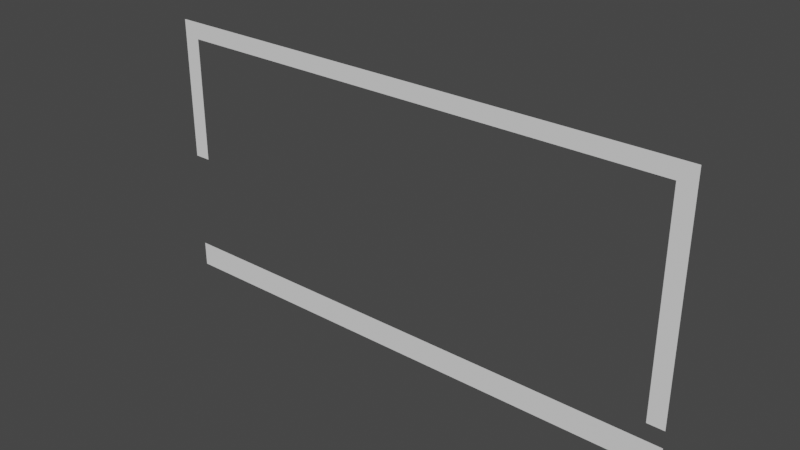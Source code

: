 # Source: boss1.blend  (saved by Blender 3.0.42; exported with 4.5.12 LTS)
import bpy
from mathutils import Matrix  # noqa: F401  (used for matrix-valued properties, if any)

bpy.ops.wm.read_factory_settings(use_empty=True)
scene = bpy.context.scene
scene.name = 'Scene'

# ---- collections
col_collection = bpy.data.collections.new('Collection'); scene.collection.children.link(col_collection)

# ---- world
world_world = bpy.data.worlds.new('World'); scene.world = world_world
world_world.use_nodes = True; world_world.node_tree.nodes.clear()
_N = world_world.node_tree.nodes; _L = world_world.node_tree.links
n0 = _N.new('ShaderNodeOutputWorld'); n0.name = 'World Output'; n0.location = (300, 300)
n1 = _N.new('ShaderNodeBackground'); n1.name = 'Background'; n1.location = (10, 300)
n1.inputs[0].default_value = (0.05088, 0.05088, 0.05088, 1.0)
_L.new(n1.outputs[0], n0.inputs[0])
n0.is_active_output = True
world_world.color = (0.05088, 0.05088, 0.05088)
world_world.use_sun_shadow = False
world_world.sun_shadow_jitter_overblur = 0.0

# ---- meshes
me_plane = bpy.data.meshes.new('Plane')
me_plane.from_pydata([(-1.0, -1.0, 0.0), (1.0, -1.0, 0.0), (-1.0, 0.0, 0.0), (0.0, -1.0, 0.0), (1.0, 0.0, 0.0), (0.0, 0.0, 0.0), (-1.0, -0.5, 0.0), (0.5, -1.0, 0.0), (-0.5, -1.0, 0.0), (1.0, -0.5, 0.0), (-0.375, -0.9688, 0.0), (-0.5, 0.0, 0.0), (0.5, 0.0, 0.0), (-1.0, -0.75, 0.0), (0.75, -1.0, 0.0), (-0.125, -0.9688, 0.0), (-0.25, -1.0, 0.0), (1.0, -0.25, 0.0), (-0.75, 0.0, 0.0), (0.25, 0.0, 0.0), (-1.0, -0.25, 0.0), (0.25, -1.0, 0.0), (-0.75, -1.0, 0.0), (-0.875, -0.9688, 0.0), (-0.25, 0.0, 0.0), (0.75, 0.0, 0.0), (-0.625, -0.9688, 0.0), (0.875, -1.0, 0.0), (-0.125, -1.0, 0.0), (1.0, -0.125, 0.0), (-0.875, 0.0, 0.0), (0.125, 0.0, 0.0), (-1.0, -0.375, 0.0), (0.375, -1.0, 0.0), (0.625, -0.9688, 0.0), (-0.625, -1.0, 0.0), (-0.375, 0.0, 0.0), (0.625, 0.0, 0.0), (0.875, -0.9688, 0.0), (-1.0, -0.625, 0.0), (0.625, -1.0, 0.0), (0.125, -0.9688, 0.0), (-0.375, -1.0, 0.0), (1.0, -0.375, 0.0), (0.375, -0.9688, 0.0), (-0.625, 0.0, 0.0), (0.375, 0.0, 0.0), (-1.0, -0.125, 0.0), (0.125, -1.0, 0.0), (-0.875, -1.0, 0.0), (-0.125, 0.0, 0.0), (0.875, 0.0, 0.0), (0.9688, -0.375, 0.0), (0.9688, -0.25, 0.0), (0.25, -0.9688, 0.0), (0.75, -0.9688, 0.0), (-0.75, -0.9688, 0.0), (-0.25, -0.9688, 0.0), (-0.5, -0.9688, 0.0), (0.9688, -0.5, 0.0), (0.5, -0.9688, 0.0), (-1.0, -0.9375, 0.0), (0.9375, -1.0, 0.0), (0.9688, 0.0, 0.0), (-0.03125, 0.0, 0.0), (0.0, -0.9688, 0.0), (-0.0625, -1.0, 0.0), (1.0, -0.0625, 0.0), (1.0, -0.9688, 0.0), (-0.9688, -1.0, 0.0), (0.0, -0.0625, 0.0), (-0.9375, 0.0, 0.0), (0.0625, 0.0, 0.0), (-1.0, -0.4375, 0.0), (0.4375, -1.0, 0.0), (0.03125, -1.0, 0.0), (-1.0, -0.03125, 0.0), (0.4688, 0.0, 0.0), (-0.5625, -1.0, 0.0), (-0.5312, 0.0, 0.0), (-0.4375, 0.0, 0.0), (0.5625, 0.0, 0.0), (0.5, -0.0625, 0.0), (-0.5, -0.0625, 0.0), (-0.9375, -0.5, 0.0), (1.0, -0.4688, 0.0), (-0.4688, -1.0, 0.0), (0.5312, -1.0, 0.0), (-1.0, -0.5312, 0.0), (-1.0, -0.6875, 0.0), (0.6875, -1.0, 0.0), (-0.3125, -1.0, 0.0), (1.0, -0.3125, 0.0), (0.7188, 0.0, 0.0), (-0.6875, 0.0, 0.0), (0.3125, 0.0, 0.0), (-1.0, -0.1875, 0.0), (0.1875, -1.0, 0.0), (-0.2812, 0.0, 0.0), (-0.8125, -1.0, 0.0), (-0.7188, -1.0, 0.0), (0.2812, -1.0, 0.0), (-0.1875, 0.0, 0.0), (0.8125, 0.0, 0.0), (-1.0, -0.2812, 0.0), (0.2188, 0.0, 0.0), (-0.7812, 0.0, 0.0), (1.0, -0.2188, 0.0), (-0.2188, -1.0, 0.0), (0.7812, -1.0, 0.0), (-1.0, -0.7812, 0.0), (-0.9375, -0.75, 0.0), (-0.75, -0.0625, 0.0), (-0.9375, -0.25, 0.0), (0.25, -0.0625, 0.0), (0.75, -0.0625, 0.0), (-0.25, -0.0625, 0.0), (-1.0, -0.8125, 0.0), (0.8125, -1.0, 0.0), (-0.1875, -1.0, 0.0), (1.0, -0.1875, 0.0), (-0.8125, 0.0, 0.0), (0.1875, 0.0, 0.0), (-1.0, -0.3125, 0.0), (0.3125, -1.0, 0.0), (-0.6875, -1.0, 0.0), (0.8438, 0.0, 0.0), (-0.1562, 0.0, 0.0), (-0.3125, 0.0, 0.0), (0.6875, 0.0, 0.0), (-0.8438, -1.0, 0.0), (0.1562, -1.0, 0.0), (-1.0, -0.1562, 0.0), (0.3438, 0.0, 0.0), (-0.6562, 0.0, 0.0), (-1.0, -0.5625, 0.0), (0.5625, -1.0, 0.0), (1.0, -0.3438, 0.0), (-0.3438, -1.0, 0.0), (0.6562, -1.0, 0.0), (-0.4375, -1.0, 0.0), (1.0, -0.4375, 0.0), (-1.0, -0.6562, 0.0), (-0.5625, 0.0, 0.0), (0.4375, 0.0, 0.0), (-1.0, -0.0625, 0.0), (0.0625, -1.0, 0.0), (-0.9375, -1.0, 0.0), (1.0, -0.9375, 0.0), (0.0, -0.9375, 0.0), (-0.0625, 0.0, 0.0), (0.9375, 0.0, 0.0), (0.5, -0.9375, 0.0), (0.9375, -0.5, 0.0), (-0.5, -0.9375, 0.0), (0.5938, 0.0, 0.0), (-0.4062, 0.0, 0.0), (-0.5938, -1.0, 0.0), (0.4062, -1.0, 0.0), (-1.0, -0.4062, 0.0), (0.09375, 0.0, 0.0), (-0.9062, 0.0, 0.0), (1.0, -0.09375, 0.0), (-0.09375, -1.0, 0.0), (0.9062, -1.0, 0.0), (-1.0, -0.9062, 0.0), (-0.125, -0.03125, 0.0), (0.875, -0.03125, 0.0), (0.375, -0.03125, 0.0), (-0.25, -0.9375, 0.0), (-0.75, -0.9375, 0.0), (0.75, -0.9375, 0.0), (0.25, -0.9375, 0.0), (0.9375, -0.25, 0.0), (-0.625, -0.03125, 0.0), (-0.375, -0.9062, 0.0), (-0.125, -0.9062, 0.0), (-0.9688, -0.625, 0.0), (-0.375, -0.0625, 0.0), (0.9375, -0.375, 0.0), (0.625, -0.0625, 0.0), (0.125, -0.0625, 0.0), (0.375, -0.9375, 0.0), (0.125, -0.9375, 0.0), (0.875, -0.9375, 0.0), (0.625, -0.9375, 0.0), (-0.9375, -0.375, 0.0), (-0.875, -0.0625, 0.0), (-0.9375, -0.125, 0.0), (-0.625, -0.9375, 0.0), (-0.875, -0.9375, 0.0), (-0.9375, -0.625, 0.0), (-0.125, -0.9375, 0.0), (-0.375, -0.9375, 0.0), (-0.875, -0.9062, 0.0), (-0.625, -0.9062, 0.0), (-0.9688, -0.125, 0.0), (-0.875, -0.03125, 0.0), (-0.9688, -0.375, 0.0), (0.625, -0.9062, 0.0), (0.875, -0.9062, 0.0), (0.125, -0.9062, 0.0), (0.375, -0.9062, 0.0), (0.125, -0.03125, 0.0), (0.625, -0.03125, 0.0), (-0.375, -0.03125, 0.0), (0.25, -0.9062, 0.0), (-0.625, -0.0625, 0.0), (0.375, -0.0625, 0.0), (0.875, -0.0625, 0.0), (0.9375, -0.125, 0.0), (-0.125, -0.0625, 0.0), (0.75, -0.9062, 0.0), (-0.75, -0.9062, 0.0), (-0.1875, -0.0625, 0.0), (0.9375, -0.1875, 0.0), (0.8125, -0.0625, 0.0), (0.3125, -0.0625, 0.0), (-0.6875, -0.0625, 0.0), (-0.25, -0.9062, 0.0), (-0.5, -0.9062, 0.0), (0.5, -0.9062, 0.0), (0.9062, 0.0, 0.0), (-0.09375, 0.0, 0.0), (0.0, -0.9062, 0.0), (1.0, -0.9062, 0.0), (-0.9062, -1.0, 0.0), (0.09375, -1.0, 0.0), (-1.0, -0.09375, 0.0), (0.4062, 0.0, 0.0), (-0.5938, 0.0, 0.0), (1.0, -0.4062, 0.0), (-0.4062, -1.0, 0.0), (0.5938, -1.0, 0.0), (-1.0, -0.5938, 0.0), (0.6562, 0.0, 0.0), (-0.3438, 0.0, 0.0), (-0.6562, -1.0, 0.0), (0.3438, -1.0, 0.0), (-1.0, -0.3438, 0.0), (0.1562, 0.0, 0.0), (-0.8438, 0.0, 0.0), (1.0, -0.1562, 0.0), (-0.1562, -1.0, 0.0), (0.8438, -1.0, 0.0), (-1.0, -0.8438, 0.0), (-0.25, -0.03125, 0.0), (0.75, -0.03125, 0.0), (0.25, -0.03125, 0.0), (-0.9688, -0.25, 0.0), (-0.75, -0.03125, 0.0), (-0.9688, -0.75, 0.0), (-0.3125, -0.9375, 0.0), (-0.4375, -0.9375, 0.0), (-0.0625, -0.9375, 0.0), (-0.1875, -0.9375, 0.0), (-0.9375, -0.6875, 0.0), (-0.9375, -0.5625, 0.0), (-0.8125, -0.9375, 0.0), (-0.9375, -0.9375, 0.0), (-0.9375, -0.8125, 0.0), (-0.5625, -0.9375, 0.0), (-0.6875, -0.9375, 0.0), (-0.9375, -0.1875, 0.0), (-0.9375, -0.0625, 0.0), (-0.9375, -0.4375, 0.0), (-0.9375, -0.3125, 0.0), (0.6875, -0.9375, 0.0), (0.5625, -0.9375, 0.0), (0.9375, -0.9375, 0.0), (0.8125, -0.9375, 0.0), (0.1875, -0.9375, 0.0), (0.0625, -0.9375, 0.0), (0.4375, -0.9375, 0.0), (0.3125, -0.9375, 0.0), (0.0625, -0.0625, 0.0), (0.5625, -0.0625, 0.0), (0.9375, -0.4375, 0.0), (-0.4375, -0.0625, 0.0), (0.7812, 0.0, 0.0), (-0.2188, 0.0, 0.0), (-0.7812, -1.0, 0.0), (0.2188, -1.0, 0.0), (-1.0, -0.2188, 0.0), (0.2812, 0.0, 0.0), (-0.7188, 0.0, 0.0), (-0.3125, -0.0625, 0.0), (0.9375, -0.3125, 0.0), (0.6875, -0.0625, 0.0), (0.1875, -0.0625, 0.0), (-0.8125, -0.0625, 0.0), (1.0, -0.2812, 0.0), (-0.2812, -1.0, 0.0), (0.7188, -1.0, 0.0), (-1.0, -0.7188, 0.0), (-0.9688, -0.5, 0.0), (-0.5, -0.03125, 0.0), (0.5, -0.03125, 0.0), (0.5312, 0.0, 0.0), (-0.4688, 0.0, 0.0), (1.0, -0.5312, 0.0), (-0.5312, -1.0, 0.0), (0.4688, -1.0, 0.0), (-1.0, -0.4688, 0.0), (0.03125, 0.0, 0.0), (-0.9688, 0.0, 0.0), (0.0, -0.03125, 0.0), (1.0, -0.03125, 0.0), (-0.03125, -1.0, 0.0), (-0.5625, -0.0625, 0.0), (0.4375, -0.0625, 0.0), (0.9375, -0.0625, 0.0), (-0.0625, -0.0625, 0.0), (0.9688, -1.0, 0.0), (-1.0, -0.9688, 0.0), (0.9688, -0.125, 0.0), (-0.1875, -0.03125, 0.0), (-0.2188, -0.0625, 0.0), (-0.1562, -0.0625, 0.0), (0.9375, -0.1562, 0.0), (0.9375, -0.2188, 0.0), (0.9688, -0.1875, 0.0), (0.8125, -0.03125, 0.0), (0.7812, -0.0625, 0.0), (0.8438, -0.0625, 0.0), (0.3125, -0.03125, 0.0), (0.2812, -0.0625, 0.0), (0.3438, -0.0625, 0.0), (-0.6875, -0.03125, 0.0), (-0.7188, -0.0625, 0.0), (-0.6562, -0.0625, 0.0), (-0.3125, -0.9062, 0.0), (-0.3125, -0.9688, 0.0), (-0.3438, -0.9375, 0.0), (-0.2812, -0.9375, 0.0), (-0.4375, -0.9062, 0.0), (-0.4375, -0.9688, 0.0), (-0.4688, -0.9375, 0.0), (-0.4062, -0.9375, 0.0), (-0.0625, -0.9062, 0.0), (-0.0625, -0.9688, 0.0), (-0.09375, -0.9375, 0.0), (-0.03125, -0.9375, 0.0), (-0.1875, -0.9062, 0.0), (-0.1875, -0.9688, 0.0), (-0.2188, -0.9375, 0.0), (-0.1562, -0.9375, 0.0), (-0.9375, -0.6562, 0.0), (-0.9375, -0.7188, 0.0), (-0.9688, -0.6875, 0.0), (-0.9375, -0.5312, 0.0), (-0.9375, -0.5938, 0.0), (-0.9688, -0.5625, 0.0), (-0.8125, -0.9062, 0.0), (-0.8125, -0.9688, 0.0), (-0.8438, -0.9375, 0.0), (-0.7812, -0.9375, 0.0), (-0.9375, -0.9062, 0.0), (-0.9375, -0.9688, 0.0), (-0.9688, -0.9375, 0.0), (-0.9062, -0.9375, 0.0), (-0.9375, -0.7812, 0.0), (-0.9375, -0.8438, 0.0), (-0.9688, -0.8125, 0.0), (-0.5625, -0.9062, 0.0), (-0.5625, -0.9688, 0.0), (-0.5938, -0.9375, 0.0), (-0.5312, -0.9375, 0.0), (-0.6875, -0.9062, 0.0), (-0.6875, -0.9688, 0.0), (-0.7188, -0.9375, 0.0), (-0.6562, -0.9375, 0.0), (-0.9375, -0.1562, 0.0), (-0.9375, -0.2188, 0.0), (-0.9688, -0.1875, 0.0), (-0.9375, -0.03125, 0.0), (-0.9375, -0.09375, 0.0), (-0.9688, -0.0625, 0.0), (-0.9062, -0.0625, 0.0), (-0.9375, -0.4062, 0.0), (-0.9375, -0.4688, 0.0), (-0.9688, -0.4375, 0.0), (-0.9375, -0.2812, 0.0), (-0.9375, -0.3438, 0.0), (-0.9688, -0.3125, 0.0), (0.6875, -0.9062, 0.0), (0.6875, -0.9688, 0.0), (0.6562, -0.9375, 0.0), (0.7188, -0.9375, 0.0), (0.5625, -0.9062, 0.0), (0.5625, -0.9688, 0.0), (0.5312, -0.9375, 0.0), (0.5938, -0.9375, 0.0), (0.9375, -0.9062, 0.0), (0.9375, -0.9688, 0.0), (0.9062, -0.9375, 0.0), (0.9688, -0.9375, 0.0), (0.8125, -0.9062, 0.0), (0.8125, -0.9688, 0.0), (0.7812, -0.9375, 0.0), (0.8438, -0.9375, 0.0), (0.1875, -0.9062, 0.0), (0.1875, -0.9688, 0.0), (0.1562, -0.9375, 0.0), (0.2188, -0.9375, 0.0), (0.0625, -0.9062, 0.0), (0.0625, -0.9688, 0.0), (0.03125, -0.9375, 0.0), (0.09375, -0.9375, 0.0), (0.4375, -0.9062, 0.0), (0.4375, -0.9688, 0.0), (0.4062, -0.9375, 0.0), (0.4688, -0.9375, 0.0), (0.3125, -0.9062, 0.0), (0.3125, -0.9688, 0.0), (0.2812, -0.9375, 0.0), (0.3438, -0.9375, 0.0), (0.0625, -0.03125, 0.0), (0.03125, -0.0625, 0.0), (0.09375, -0.0625, 0.0), (0.5625, -0.03125, 0.0), (0.5312, -0.0625, 0.0), (0.5938, -0.0625, 0.0), (0.9375, -0.4062, 0.0), (0.9375, -0.4688, 0.0), (0.9688, -0.4375, 0.0), (-0.4375, -0.03125, 0.0), (-0.4688, -0.0625, 0.0), (-0.4062, -0.0625, 0.0), (-0.3125, -0.03125, 0.0), (-0.3438, -0.0625, 0.0), (-0.2812, -0.0625, 0.0), (0.9375, -0.2812, 0.0), (0.9375, -0.3438, 0.0), (0.9688, -0.3125, 0.0), (0.6875, -0.03125, 0.0), (0.6562, -0.0625, 0.0), (0.7188, -0.0625, 0.0), (0.1875, -0.03125, 0.0), (0.1562, -0.0625, 0.0), (0.2188, -0.0625, 0.0), (-0.8125, -0.03125, 0.0), (-0.8438, -0.0625, 0.0), (-0.7812, -0.0625, 0.0), (-0.5625, -0.03125, 0.0), (-0.5938, -0.0625, 0.0), (-0.5312, -0.0625, 0.0), (0.9375, -0.5312, 0.0), (0.4375, -0.03125, 0.0), (0.4062, -0.0625, 0.0), (0.4688, -0.0625, 0.0), (0.9375, -0.03125, 0.0), (0.9375, -0.09375, 0.0), (0.9062, -0.0625, 0.0), (0.9688, -0.0625, 0.0), (-0.0625, -0.03125, 0.0), (-0.09375, -0.0625, 0.0), (-0.03125, -0.0625, 0.0), (-0.09375, -0.03125, 0.0), (0.9688, -0.09375, 0.0), (0.9062, -0.03125, 0.0), (0.4062, -0.03125, 0.0), (-0.5938, -0.03125, 0.0), (-0.8438, -0.03125, 0.0), (0.1562, -0.03125, 0.0), (0.6562, -0.03125, 0.0), (0.9688, -0.3438, 0.0), (-0.3438, -0.03125, 0.0), (-0.4688, -0.03125, 0.0), (0.9688, -0.4688, 0.0), (0.5312, -0.03125, 0.0), (0.03125, -0.03125, 0.0), (0.3438, -0.9688, 0.0), (0.2812, -0.9688, 0.0), (0.2812, -0.9062, 0.0), (0.4688, -0.9688, 0.0), (0.4062, -0.9688, 0.0), (0.4062, -0.9062, 0.0), (0.09375, -0.9688, 0.0), (0.03125, -0.9688, 0.0), (0.03125, -0.9062, 0.0), (0.2188, -0.9688, 0.0), (0.1562, -0.9688, 0.0), (0.1562, -0.9062, 0.0), (0.8438, -0.9688, 0.0), (0.7812, -0.9688, 0.0), (0.7812, -0.9062, 0.0), (0.9688, -0.9688, 0.0), (0.9062, -0.9688, 0.0), (0.9062, -0.9062, 0.0), (0.5938, -0.9688, 0.0), (0.5312, -0.9688, 0.0), (0.5312, -0.9062, 0.0), (0.7188, -0.9688, 0.0), (0.6562, -0.9688, 0.0), (0.6562, -0.9062, 0.0), (-0.9688, -0.3438, 0.0), (-0.9688, -0.2812, 0.0), (-0.9688, -0.4688, 0.0), (-0.9688, -0.4062, 0.0), (-0.9688, -0.09375, 0.0), (-0.9688, -0.03125, 0.0), (-0.9688, -0.2188, 0.0), (-0.9688, -0.1562, 0.0), (-0.6562, -0.9688, 0.0), (-0.7188, -0.9688, 0.0), (-0.7188, -0.9062, 0.0), (-0.5312, -0.9688, 0.0), (-0.5938, -0.9688, 0.0), (-0.5938, -0.9062, 0.0), (-0.9688, -0.8438, 0.0), (-0.9688, -0.7812, 0.0), (-0.9062, -0.9688, 0.0), (-0.9688, -0.9688, 0.0), (-0.9688, -0.9062, 0.0), (-0.7812, -0.9688, 0.0), (-0.8438, -0.9688, 0.0), (-0.8438, -0.9062, 0.0), (-0.9688, -0.5938, 0.0), (-0.9688, -0.5312, 0.0), (-0.9688, -0.7188, 0.0), (-0.9688, -0.6562, 0.0), (-0.1562, -0.9688, 0.0), (-0.2188, -0.9688, 0.0), (-0.2188, -0.9062, 0.0), (-0.03125, -0.9688, 0.0), (-0.09375, -0.9688, 0.0), (-0.09375, -0.9062, 0.0), (-0.4062, -0.9688, 0.0), (-0.4688, -0.9688, 0.0), (-0.4688, -0.9062, 0.0), (-0.2812, -0.9688, 0.0), (-0.3438, -0.9688, 0.0), (-0.3438, -0.9062, 0.0), (-0.7188, -0.03125, 0.0), (0.2812, -0.03125, 0.0), (0.7812, -0.03125, 0.0), (0.9688, -0.2188, 0.0), (-0.2188, -0.03125, 0.0), (-0.1562, -0.03125, 0.0), (0.9688, -0.1562, 0.0), (0.8438, -0.03125, 0.0), (0.3438, -0.03125, 0.0), (-0.6562, -0.03125, 0.0), (-0.2812, -0.9062, 0.0), (-0.4062, -0.9062, 0.0), (-0.03125, -0.9062, 0.0), (-0.1562, -0.9062, 0.0), (-0.7812, -0.9062, 0.0), (-0.9062, -0.9062, 0.0), (-0.5312, -0.9062, 0.0), (-0.6562, -0.9062, 0.0), (-0.9062, -0.03125, 0.0), (0.7188, -0.9062, 0.0), (0.5938, -0.9062, 0.0), (0.9688, -0.9062, 0.0), (0.8438, -0.9062, 0.0), (0.2188, -0.9062, 0.0), (0.09375, -0.9062, 0.0), (0.4688, -0.9062, 0.0), (0.3438, -0.9062, 0.0), (0.09375, -0.03125, 0.0), (0.5938, -0.03125, 0.0), (0.9688, -0.4062, 0.0), (-0.4062, -0.03125, 0.0), (-0.2812, -0.03125, 0.0), (0.9688, -0.2812, 0.0), (0.7188, -0.03125, 0.0), (0.2188, -0.03125, 0.0), (-0.7812, -0.03125, 0.0), (-0.5312, -0.03125, 0.0), (0.9688, -0.5312, 0.0), (0.4688, -0.03125, 0.0), (0.9688, -0.03125, 0.0), (-0.03125, -0.03125, 0.0)], [], [(306, 471, 304, 5), (574, 306, 5, 64), (573, 307, 4, 63), (572, 297, 12, 77), (571, 300, 9, 59), (570, 296, 11, 79), (82, 421, 470, 297), (569, 250, 18, 106), (568, 248, 19, 105), (567, 247, 25, 93), (566, 291, 17, 53), (565, 246, 24, 98), (564, 205, 36, 156), (563, 231, 43, 52), (562, 204, 37, 155), (561, 203, 31, 160), (552, 197, 30, 161), (203, 464, 240, 31), (180, 436, 465, 204), (52, 43, 137, 466), (83, 427, 468, 296), (424, 469, 425, 277), (174, 462, 230, 45), (543, 174, 45, 134), (542, 168, 46, 133), (541, 167, 51, 126), (540, 242, 29, 315), (539, 166, 50, 127), (538, 316, 102, 280), (537, 107, 120, 321), (536, 322, 103, 279), (535, 325, 95, 284), (534, 328, 94, 285), (436, 288, 435, 465), (204, 465, 235, 37), (179, 52, 466, 433), (207, 445, 462, 174), (430, 286, 429, 467), (297, 470, 298, 12), (168, 461, 229, 46), (421, 276, 420, 470), (166, 458, 223, 50), (208, 449, 461, 168), (205, 467, 236, 36), (211, 456, 458, 166), (59, 9, 85, 469), (296, 468, 299, 11), (456, 312, 455, 458), (449, 310, 448, 461), (452, 459, 454, 311), (210, 315, 459, 452), (315, 29, 162, 459), (181, 439, 464, 203), (209, 453, 460, 167), (453, 311, 451, 460), (167, 460, 222, 51), (70, 418, 471, 306), (442, 290, 441, 463), (197, 463, 241, 30), (532, 332, 252, 333), (531, 57, 169, 334), (529, 336, 253, 337), (528, 10, 193, 338), (526, 340, 254, 341), (525, 65, 149, 342), (523, 344, 255, 345), (522, 15, 192, 346), (521, 347, 191, 177), (520, 348, 256, 349), (519, 350, 84, 295), (518, 351, 257, 352), (516, 354, 258, 355), (515, 56, 170, 356), (513, 358, 259, 359), (512, 23, 190, 360), (511, 361, 111, 251), (510, 362, 260, 363), (508, 365, 261, 366), (507, 58, 154, 367), (505, 369, 262, 370), (504, 26, 189, 371), (503, 372, 188, 196), (502, 373, 263, 374), (501, 375, 71, 305), (500, 376, 264, 377), (499, 379, 186, 198), (498, 380, 265, 381), (497, 382, 113, 249), (496, 383, 266, 384), (494, 386, 267, 387), (493, 55, 171, 388), (491, 390, 268, 391), (490, 34, 185, 392), (488, 394, 269, 395), (487, 68, 148, 396), (485, 398, 270, 399), (484, 38, 184, 400), (482, 402, 271, 403), (481, 54, 172, 404), (479, 406, 272, 407), (478, 41, 183, 408), (476, 410, 273, 411), (475, 60, 152, 412), (473, 414, 274, 415), (472, 44, 182, 416), (471, 417, 72, 304), (470, 420, 81, 298), (469, 85, 141, 425), (468, 426, 80, 299), (467, 429, 128, 236), (466, 137, 92, 434), (465, 435, 129, 235), (464, 438, 122, 240), (463, 441, 121, 241), (187, 442, 463, 197), (439, 289, 438, 464), (433, 466, 434, 287), (427, 278, 426, 468), (178, 430, 467, 205), (445, 309, 444, 462), (462, 444, 143, 230), (461, 448, 144, 229), (460, 451, 151, 222), (459, 162, 67, 454), (458, 455, 150, 223), (153, 59, 469, 424), (418, 275, 417, 471), (414, 472, 416, 274), (124, 238, 472, 414), (238, 33, 44, 472), (54, 473, 415, 172), (21, 101, 473, 54), (101, 124, 414, 473), (172, 415, 474, 206), (415, 274, 413, 474), (410, 475, 412, 273), (74, 302, 475, 410), (302, 7, 60, 475), (44, 476, 411, 182), (33, 158, 476, 44), (158, 74, 410, 476), (182, 411, 477, 202), (411, 273, 409, 477), (406, 478, 408, 272), (146, 227, 478, 406), (227, 48, 41, 478), (65, 479, 407, 149), (3, 75, 479, 65), (75, 146, 406, 479), (149, 407, 480, 224), (407, 272, 405, 480), (402, 481, 404, 271), (97, 282, 481, 402), (282, 21, 54, 481), (41, 482, 403, 183), (48, 131, 482, 41), (131, 97, 402, 482), (183, 403, 483, 201), (403, 271, 401, 483), (398, 484, 400, 270), (118, 244, 484, 398), (244, 27, 38, 484), (55, 485, 399, 171), (14, 109, 485, 55), (109, 118, 398, 485), (171, 399, 486, 212), (399, 270, 397, 486), (394, 487, 396, 269), (62, 313, 487, 394), (313, 1, 68, 487), (38, 488, 395, 184), (27, 164, 488, 38), (164, 62, 394, 488), (184, 395, 489, 200), (395, 269, 393, 489), (390, 490, 392, 268), (136, 233, 490, 390), (233, 40, 34, 490), (60, 491, 391, 152), (7, 87, 491, 60), (87, 136, 390, 491), (152, 391, 492, 221), (391, 268, 389, 492), (386, 493, 388, 267), (90, 293, 493, 386), (293, 14, 55, 493), (34, 494, 387, 185), (40, 139, 494, 34), (139, 90, 386, 494), (185, 387, 495, 199), (387, 267, 385, 495), (239, 496, 384, 123), (32, 198, 496, 239), (198, 186, 383, 496), (104, 497, 249, 20), (123, 384, 497, 104), (384, 266, 382, 497), (303, 498, 381, 73), (6, 295, 498, 303), (295, 84, 380, 498), (159, 499, 198, 32), (73, 381, 499, 159), (381, 265, 379, 499), (228, 500, 377, 145), (47, 196, 500, 228), (196, 188, 376, 500), (76, 501, 305, 2), (145, 377, 501, 76), (377, 264, 375, 501), (283, 502, 374, 96), (20, 249, 502, 283), (249, 113, 373, 502), (132, 503, 196, 47), (96, 374, 503, 132), (374, 263, 372, 503), (369, 504, 371, 262), (125, 237, 504, 369), (237, 35, 26, 504), (56, 505, 370, 170), (22, 100, 505, 56), (100, 125, 369, 505), (170, 370, 506, 213), (370, 262, 368, 506), (365, 507, 367, 261), (78, 301, 507, 365), (301, 8, 58, 507), (26, 508, 366, 189), (35, 157, 508, 26), (157, 78, 365, 508), (189, 366, 509, 195), (366, 261, 364, 509), (245, 510, 363, 117), (110, 511, 251, 13), (117, 363, 511, 110), (363, 260, 361, 511), (358, 512, 360, 259), (147, 226, 512, 358), (226, 49, 23, 512), (314, 513, 359, 61), (0, 69, 513, 314), (69, 147, 358, 513), (61, 359, 514, 165), (359, 259, 357, 514), (354, 515, 356, 258), (99, 281, 515, 354), (281, 22, 56, 515), (23, 516, 355, 190), (49, 130, 516, 23), (130, 99, 354, 516), (190, 355, 517, 194), (355, 258, 353, 517), (234, 518, 352, 135), (39, 177, 518, 234), (177, 191, 351, 518), (88, 519, 295, 6), (135, 352, 519, 88), (352, 257, 350, 519), (294, 520, 349, 89), (13, 251, 520, 294), (251, 111, 348, 520), (142, 521, 177, 39), (89, 349, 521, 142), (349, 256, 347, 521), (344, 522, 346, 255), (119, 243, 522, 344), (243, 28, 15, 522), (57, 523, 345, 169), (16, 108, 523, 57), (108, 119, 344, 523), (169, 345, 524, 219), (345, 255, 343, 524), (340, 525, 342, 254), (66, 308, 525, 340), (308, 3, 65, 525), (15, 526, 341, 192), (28, 163, 526, 15), (163, 66, 340, 526), (192, 341, 527, 176), (341, 254, 339, 527), (336, 528, 338, 253), (140, 232, 528, 336), (232, 42, 10, 528), (58, 529, 337, 154), (8, 86, 529, 58), (86, 140, 336, 529), (154, 337, 530, 220), (337, 253, 335, 530), (332, 531, 334, 252), (91, 292, 531, 332), (292, 16, 57, 531), (10, 532, 333, 193), (42, 138, 532, 10), (138, 91, 332, 532), (193, 333, 533, 175), (333, 252, 331, 533), (250, 534, 285, 18), (112, 329, 534, 250), (329, 218, 328, 534), (248, 535, 284, 19), (114, 326, 535, 248), (326, 217, 325, 535), (247, 536, 279, 25), (115, 323, 536, 247), (323, 216, 322, 536), (320, 537, 321, 215), (173, 53, 537, 320), (53, 17, 107, 537), (246, 538, 280, 24), (116, 317, 538, 246), (317, 214, 316, 538), (316, 539, 127, 102), (214, 318, 539, 316), (318, 211, 166, 539), (319, 540, 315, 210), (215, 321, 540, 319), (321, 120, 242, 540), (322, 541, 126, 103), (216, 324, 541, 322), (324, 209, 167, 541), (325, 542, 133, 95), (217, 327, 542, 325), (327, 208, 168, 542), (328, 543, 134, 94), (218, 330, 543, 328), (330, 207, 174, 543), (252, 334, 544, 331), (334, 169, 219, 544), (253, 338, 545, 335), (338, 193, 175, 545), (254, 342, 546, 339), (342, 149, 224, 546), (255, 346, 547, 343), (346, 192, 176, 547), (258, 356, 548, 353), (356, 170, 213, 548), (259, 360, 549, 357), (360, 190, 194, 549), (261, 367, 550, 364), (367, 154, 220, 550), (262, 371, 551, 368), (371, 189, 195, 551), (375, 552, 161, 71), (264, 378, 552, 375), (378, 187, 197, 552), (267, 388, 553, 385), (388, 171, 212, 553), (268, 392, 554, 389), (392, 185, 199, 554), (269, 396, 555, 393), (396, 148, 225, 555), (270, 400, 556, 397), (400, 184, 200, 556), (271, 404, 557, 401), (404, 172, 206, 557), (272, 408, 558, 405), (408, 183, 201, 558), (273, 412, 559, 409), (412, 152, 221, 559), (274, 416, 560, 413), (416, 182, 202, 560), (417, 561, 160, 72), (275, 419, 561, 417), (419, 181, 203, 561), (420, 562, 155, 81), (276, 422, 562, 420), (422, 180, 204, 562), (423, 563, 52, 179), (277, 425, 563, 423), (425, 141, 231, 563), (426, 564, 156, 80), (278, 428, 564, 426), (428, 178, 205, 564), (429, 565, 98, 128), (286, 431, 565, 429), (431, 116, 246, 565), (432, 566, 53, 173), (287, 434, 566, 432), (434, 92, 291, 566), (435, 567, 93, 129), (288, 437, 567, 435), (437, 115, 247, 567), (438, 568, 105, 122), (289, 440, 568, 438), (440, 114, 248, 568), (441, 569, 106, 121), (290, 443, 569, 441), (443, 112, 250, 569), (444, 570, 79, 143), (309, 446, 570, 444), (446, 83, 296, 570), (447, 571, 59, 153), (448, 572, 77, 144), (310, 450, 572, 448), (450, 82, 297, 572), (451, 573, 63, 151), (311, 454, 573, 451), (454, 67, 307, 573), (455, 574, 64, 150), (312, 457, 574, 455), (457, 70, 306, 574)])
_uv = me_plane.uv_layers.new(name='UVMap')
_uv.uv.foreach_set('vector', [0.5, 0.4844, 0.5156, 0.4844, 0.5156, 0.5, 0.5, 0.5, 0.4844, 0.4844, 0.5, 0.4844, 0.5, 0.5, 0.4844, 0.5, 0.9844, 0.4844, 1.0, 0.4844, 1.0, 0.5, 0.9844, 0.5, 0.7344, 0.4844, 0.75, 0.4844, 0.75, 0.5, 0.7344, 0.5, 0.9844, 0.2344, 1.0, 0.2344, 1.0, 0.25, 0.9844, 0.25, 0.2344, 0.4844, 0.25, 0.4844, 0.25, 0.5, 0.2344, 0.5, 0.75, 0.4688, 0.7656, 0.4688, 0.7656, 0.4844, 0.75, 0.4844, 0.1094, 0.4844, 0.125, 0.4844, 0.125, 0.5, 0.1094, 0.5, 0.6094, 0.4844, 0.625, 0.4844, 0.625, 0.5, 0.6094, 0.5, 0.8594, 0.4844, 0.875, 0.4844, 0.875, 0.5, 0.8594, 0.5, 0.9844, 0.3594, 1.0, 0.3594, 1.0, 0.375, 0.9844, 0.375, 0.3594, 0.4844, 0.375, 0.4844, 0.375, 0.5, 0.3594, 0.5, 0.2969, 0.4844, 0.3125, 0.4844, 0.3125, 0.5, 0.2969, 0.5, 0.9844, 0.2969, 1.0, 0.2969, 1.0, 0.3125, 0.9844, 0.3125, 0.7969, 0.4844, 0.8125, 0.4844, 0.8125, 0.5, 0.7969, 0.5, 0.5469, 0.4844, 0.5625, 0.4844, 0.5625, 0.5, 0.5469, 0.5, 0.04688, 0.4844, 0.0625, 0.4844, 0.0625, 0.5, 0.04688, 0.5, 0.5625, 0.4844, 0.5781, 0.4844, 0.5781, 0.5, 0.5625, 0.5, 0.8125, 0.4688, 0.8281, 0.4688, 0.8281, 0.4844, 0.8125, 0.4844, 0.9844, 0.3125, 1.0, 0.3125, 1.0, 0.3281, 0.9844, 0.3281, 0.25, 0.4688, 0.2656, 0.4688, 0.2656, 0.4844, 0.25, 0.4844, 0.9688, 0.2656, 0.9844, 0.2656, 0.9844, 0.2812, 0.9688, 0.2812, 0.1875, 0.4844, 0.2031, 0.4844, 0.2031, 0.5, 0.1875, 0.5, 0.1719, 0.4844, 0.1875, 0.4844, 0.1875, 0.5, 0.1719, 0.5, 0.6719, 0.4844, 0.6875, 0.4844, 0.6875, 0.5, 0.6719, 0.5, 0.9219, 0.4844, 0.9375, 0.4844, 0.9375, 0.5, 0.9219, 0.5, 0.9844, 0.4219, 1.0, 0.4219, 1.0, 0.4375, 0.9844, 0.4375, 0.4219, 0.4844, 0.4375, 0.4844, 0.4375, 0.5, 0.4219, 0.5, 0.3906, 0.4844, 0.4062, 0.4844, 0.4062, 0.5, 0.3906, 0.5, 0.9844, 0.3906, 1.0, 0.3906, 1.0, 0.4062, 0.9844, 0.4062, 0.8906, 0.4844, 0.9062, 0.4844, 0.9062, 0.5, 0.8906, 0.5, 0.6406, 0.4844, 0.6562, 0.4844, 0.6562, 0.5, 0.6406, 0.5, 0.1406, 0.4844, 0.1562, 0.4844, 0.1562, 0.5, 0.1406, 0.5, 0.8281, 0.4688, 0.8438, 0.4688, 0.8438, 0.4844, 0.8281, 0.4844, 0.8125, 0.4844, 0.8281, 0.4844, 0.8281, 0.5, 0.8125, 0.5, 0.9688, 0.3125, 0.9844, 0.3125, 0.9844, 0.3281, 0.9688, 0.3281, 0.1875, 0.4688, 0.2031, 0.4688, 0.2031, 0.4844, 0.1875, 0.4844, 0.3281, 0.4688, 0.3438, 0.4688, 0.3438, 0.4844, 0.3281, 0.4844, 0.75, 0.4844, 0.7656, 0.4844, 0.7656, 0.5, 0.75, 0.5, 0.6875, 0.4844, 0.7031, 0.4844, 0.7031, 0.5, 0.6875, 0.5, 0.7656, 0.4688, 0.7812, 0.4688, 0.7812, 0.4844, 0.7656, 0.4844, 0.4375, 0.4844, 0.4531, 0.4844, 0.4531, 0.5, 0.4375, 0.5, 0.6875, 0.4688, 0.7031, 0.4688, 0.7031, 0.4844, 0.6875, 0.4844, 0.3125, 0.4844, 0.3281, 0.4844, 0.3281, 0.5, 0.3125, 0.5, 0.4375, 0.4688, 0.4531, 0.4688, 0.4531, 0.4844, 0.4375, 0.4844, 0.9844, 0.25, 1.0, 0.25, 1.0, 0.2656, 0.9844, 0.2656, 0.25, 0.4844, 0.2656, 0.4844, 0.2656, 0.5, 0.25, 0.5, 0.4531, 0.4688, 0.4688, 0.4688, 0.4688, 0.4844, 0.4531, 0.4844, 0.7031, 0.4688, 0.7188, 0.4688, 0.7188, 0.4844, 0.7031, 0.4844, 0.9688, 0.4531, 0.9844, 0.4531, 0.9844, 0.4688, 0.9688, 0.4688, 0.9688, 0.4375, 0.9844, 0.4375, 0.9844, 0.4531, 0.9688, 0.4531, 0.9844, 0.4375, 1.0, 0.4375, 1.0, 0.4531, 0.9844, 0.4531, 0.5625, 0.4688, 0.5781, 0.4688, 0.5781, 0.4844, 0.5625, 0.4844, 0.9375, 0.4688, 0.9531, 0.4688, 0.9531, 0.4844, 0.9375, 0.4844, 0.9531, 0.4688, 0.9688, 0.4688, 0.9688, 0.4844, 0.9531, 0.4844, 0.9375, 0.4844, 0.9531, 0.4844, 0.9531, 0.5, 0.9375, 0.5, 0.5, 0.4688, 0.5156, 0.4688, 0.5156, 0.4844, 0.5, 0.4844, 0.07812, 0.4688, 0.09375, 0.4688, 0.09375, 0.4844, 0.07812, 0.4844, 0.0625, 0.4844, 0.07812, 0.4844, 0.07812, 0.5, 0.0625, 0.5, 0.3281, 0.01562, 0.3438, 0.01562, 0.3438, 0.03125, 0.3281, 0.03125, 0.3594, 0.01562, 0.375, 0.01562, 0.375, 0.03125, 0.3594, 0.03125, 0.2656, 0.01562, 0.2812, 0.01562, 0.2812, 0.03125, 0.2656, 0.03125, 0.2969, 0.01562, 0.3125, 0.01562, 0.3125, 0.03125, 0.2969, 0.03125, 0.4531, 0.01562, 0.4688, 0.01562, 0.4688, 0.03125, 0.4531, 0.03125, 0.4844, 0.01562, 0.5, 0.01562, 0.5, 0.03125, 0.4844, 0.03125, 0.3906, 0.01562, 0.4062, 0.01562, 0.4062, 0.03125, 0.3906, 0.03125, 0.4219, 0.01562, 0.4375, 0.01562, 0.4375, 0.03125, 0.4219, 0.03125, 0.01562, 0.1719, 0.03125, 0.1719, 0.03125, 0.1875, 0.01562, 0.1875, 0.01562, 0.1406, 0.03125, 0.1406, 0.03125, 0.1562, 0.01562, 0.1562, 0.01562, 0.2344, 0.03125, 0.2344, 0.03125, 0.25, 0.01562, 0.25, 0.01562, 0.2031, 0.03125, 0.2031, 0.03125, 0.2188, 0.01562, 0.2188, 0.07812, 0.01562, 0.09375, 0.01562, 0.09375, 0.03125, 0.07812, 0.03125, 0.1094, 0.01562, 0.125, 0.01562, 0.125, 0.03125, 0.1094, 0.03125, 0.01562, 0.01562, 0.03125, 0.01562, 0.03125, 0.03125, 0.01562, 0.03125, 0.04688, 0.01562, 0.0625, 0.01562, 0.0625, 0.03125, 0.04688, 0.03125, 0.01562, 0.1094, 0.03125, 0.1094, 0.03125, 0.125, 0.01562, 0.125, 0.01562, 0.07812, 0.03125, 0.07812, 0.03125, 0.09375, 0.01562, 0.09375, 0.2031, 0.01562, 0.2188, 0.01562, 0.2188, 0.03125, 0.2031, 0.03125, 0.2344, 0.01562, 0.25, 0.01562, 0.25, 0.03125, 0.2344, 0.03125, 0.1406, 0.01562, 0.1562, 0.01562, 0.1562, 0.03125, 0.1406, 0.03125, 0.1719, 0.01562, 0.1875, 0.01562, 0.1875, 0.03125, 0.1719, 0.03125, 0.01562, 0.4219, 0.03125, 0.4219, 0.03125, 0.4375, 0.01562, 0.4375, 0.01562, 0.3906, 0.03125, 0.3906, 0.03125, 0.4062, 0.01562, 0.4062, 0.01562, 0.4844, 0.03125, 0.4844, 0.03125, 0.5, 0.01562, 0.5, 0.01562, 0.4531, 0.03125, 0.4531, 0.03125, 0.4688, 0.01562, 0.4688, 0.01562, 0.2969, 0.03125, 0.2969, 0.03125, 0.3125, 0.01562, 0.3125, 0.01562, 0.2656, 0.03125, 0.2656, 0.03125, 0.2812, 0.01562, 0.2812, 0.01562, 0.3594, 0.03125, 0.3594, 0.03125, 0.375, 0.01562, 0.375, 0.01562, 0.3281, 0.03125, 0.3281, 0.03125, 0.3438, 0.01562, 0.3438, 0.8281, 0.01562, 0.8438, 0.01562, 0.8438, 0.03125, 0.8281, 0.03125, 0.8594, 0.01562, 0.875, 0.01562, 0.875, 0.03125, 0.8594, 0.03125, 0.7656, 0.01562, 0.7812, 0.01562, 0.7812, 0.03125, 0.7656, 0.03125, 0.7969, 0.01562, 0.8125, 0.01562, 0.8125, 0.03125, 0.7969, 0.03125, 0.9531, 0.01562, 0.9688, 0.01562, 0.9688, 0.03125, 0.9531, 0.03125, 0.9844, 0.01562, 1.0, 0.01562, 1.0, 0.03125, 0.9844, 0.03125, 0.8906, 0.01562, 0.9062, 0.01562, 0.9062, 0.03125, 0.8906, 0.03125, 0.9219, 0.01562, 0.9375, 0.01562, 0.9375, 0.03125, 0.9219, 0.03125, 0.5781, 0.01562, 0.5938, 0.01562, 0.5938, 0.03125, 0.5781, 0.03125, 0.6094, 0.01562, 0.625, 0.01562, 0.625, 0.03125, 0.6094, 0.03125, 0.5156, 0.01562, 0.5312, 0.01562, 0.5312, 0.03125, 0.5156, 0.03125, 0.5469, 0.01562, 0.5625, 0.01562, 0.5625, 0.03125, 0.5469, 0.03125, 0.7031, 0.01562, 0.7188, 0.01562, 0.7188, 0.03125, 0.7031, 0.03125, 0.7344, 0.01562, 0.75, 0.01562, 0.75, 0.03125, 0.7344, 0.03125, 0.6406, 0.01562, 0.6562, 0.01562, 0.6562, 0.03125, 0.6406, 0.03125, 0.6719, 0.01562, 0.6875, 0.01562, 0.6875, 0.03125, 0.6719, 0.03125, 0.5156, 0.4844, 0.5312, 0.4844, 0.5312, 0.5, 0.5156, 0.5, 0.7656, 0.4844, 0.7812, 0.4844, 0.7812, 0.5, 0.7656, 0.5, 0.9844, 0.2656, 1.0, 0.2656, 1.0, 0.2812, 0.9844, 0.2812, 0.2656, 0.4844, 0.2812, 0.4844, 0.2812, 0.5, 0.2656, 0.5, 0.3281, 0.4844, 0.3438, 0.4844, 0.3438, 0.5, 0.3281, 0.5, 0.9844, 0.3281, 1.0, 0.3281, 1.0, 0.3438, 0.9844, 0.3438, 0.8281, 0.4844, 0.8438, 0.4844, 0.8438, 0.5, 0.8281, 0.5, 0.5781, 0.4844, 0.5938, 0.4844, 0.5938, 0.5, 0.5781, 0.5, 0.07812, 0.4844, 0.09375, 0.4844, 0.09375, 0.5, 0.07812, 0.5, 0.0625, 0.4688, 0.07812, 0.4688, 0.07812, 0.4844, 0.0625, 0.4844, 0.5781, 0.4688, 0.5938, 0.4688, 0.5938, 0.4844, 0.5781, 0.4844, 0.9688, 0.3281, 0.9844, 0.3281, 0.9844, 0.3438, 0.9688, 0.3438, 0.2656, 0.4688, 0.2812, 0.4688, 0.2812, 0.4844, 0.2656, 0.4844, 0.3125, 0.4688, 0.3281, 0.4688, 0.3281, 0.4844, 0.3125, 0.4844, 0.2031, 0.4688, 0.2188, 0.4688, 0.2188, 0.4844, 0.2031, 0.4844, 0.2031, 0.4844, 0.2188, 0.4844, 0.2188, 0.5, 0.2031, 0.5, 0.7031, 0.4844, 0.7188, 0.4844, 0.7188, 0.5, 0.7031, 0.5, 0.9531, 0.4844, 0.9688, 0.4844, 0.9688, 0.5, 0.9531, 0.5, 0.9844, 0.4531, 1.0, 0.4531, 1.0, 0.4688, 0.9844, 0.4688, 0.4531, 0.4844, 0.4688, 0.4844, 0.4688, 0.5, 0.4531, 0.5, 0.9688, 0.25, 0.9844, 0.25, 0.9844, 0.2656, 0.9688, 0.2656, 0.5156, 0.4688, 0.5312, 0.4688, 0.5312, 0.4844, 0.5156, 0.4844, 0.6562, 0.01562, 0.6719, 0.01562, 0.6719, 0.03125, 0.6562, 0.03125, 0.6562, 0.0, 0.6719, 0.0, 0.6719, 0.01562, 0.6562, 0.01562, 0.6719, 0.0, 0.6875, 0.0, 0.6875, 0.01562, 0.6719, 0.01562, 0.625, 0.01562, 0.6406, 0.01562, 0.6406, 0.03125, 0.625, 0.03125, 0.625, 0.0, 0.6406, 0.0, 0.6406, 0.01562, 0.625, 0.01562, 0.6406, 0.0, 0.6562, 0.0, 0.6562, 0.01562, 0.6406, 0.01562, 0.625, 0.03125, 0.6406, 0.03125, 0.6406, 0.04688, 0.625, 0.04688, 0.6406, 0.03125, 0.6562, 0.03125, 0.6562, 0.04688, 0.6406, 0.04688, 0.7188, 0.01562, 0.7344, 0.01562, 0.7344, 0.03125, 0.7188, 0.03125, 0.7188, 0.0, 0.7344, 0.0, 0.7344, 0.01562, 0.7188, 0.01562, 0.7344, 0.0, 0.75, 0.0, 0.75, 0.01562, 0.7344, 0.01562, 0.6875, 0.01562, 0.7031, 0.01562, 0.7031, 0.03125, 0.6875, 0.03125, 0.6875, 0.0, 0.7031, 0.0, 0.7031, 0.01562, 0.6875, 0.01562, 0.7031, 0.0, 0.7188, 0.0, 0.7188, 0.01562, 0.7031, 0.01562, 0.6875, 0.03125, 0.7031, 0.03125, 0.7031, 0.04688, 0.6875, 0.04688, 0.7031, 0.03125, 0.7188, 0.03125, 0.7188, 0.04688, 0.7031, 0.04688, 0.5312, 0.01562, 0.5469, 0.01562, 0.5469, 0.03125, 0.5312, 0.03125, 0.5312, 0.0, 0.5469, 0.0, 0.5469, 0.01562, 0.5312, 0.01562, 0.5469, 0.0, 0.5625, 0.0, 0.5625, 0.01562, 0.5469, 0.01562, 0.5, 0.01562, 0.5156, 0.01562, 0.5156, 0.03125, 0.5, 0.03125, 0.5, 0.0, 0.5156, 0.0, 0.5156, 0.01562, 0.5, 0.01562, 0.5156, 0.0, 0.5312, 0.0, 0.5312, 0.01562, 0.5156, 0.01562, 0.5, 0.03125, 0.5156, 0.03125, 0.5156, 0.04688, 0.5, 0.04688, 0.5156, 0.03125, 0.5312, 0.03125, 0.5312, 0.04688, 0.5156, 0.04688, 0.5938, 0.01562, 0.6094, 0.01562, 0.6094, 0.03125, 0.5938, 0.03125, 0.5938, 0.0, 0.6094, 0.0, 0.6094, 0.01562, 0.5938, 0.01562, 0.6094, 0.0, 0.625, 0.0, 0.625, 0.01562, 0.6094, 0.01562, 0.5625, 0.01562, 0.5781, 0.01562, 0.5781, 0.03125, 0.5625, 0.03125, 0.5625, 0.0, 0.5781, 0.0, 0.5781, 0.01562, 0.5625, 0.01562, 0.5781, 0.0, 0.5938, 0.0, 0.5938, 0.01562, 0.5781, 0.01562, 0.5625, 0.03125, 0.5781, 0.03125, 0.5781, 0.04688, 0.5625, 0.04688, 0.5781, 0.03125, 0.5938, 0.03125, 0.5938, 0.04688, 0.5781, 0.04688, 0.9062, 0.01562, 0.9219, 0.01562, 0.9219, 0.03125, 0.9062, 0.03125, 0.9062, 0.0, 0.9219, 0.0, 0.9219, 0.01562, 0.9062, 0.01562, 0.9219, 0.0, 0.9375, 0.0, 0.9375, 0.01562, 0.9219, 0.01562, 0.875, 0.01562, 0.8906, 0.01562, 0.8906, 0.03125, 0.875, 0.03125, 0.875, 0.0, 0.8906, 0.0, 0.8906, 0.01562, 0.875, 0.01562, 0.8906, 0.0, 0.9062, 0.0, 0.9062, 0.01562, 0.8906, 0.01562, 0.875, 0.03125, 0.8906, 0.03125, 0.8906, 0.04688, 0.875, 0.04688, 0.8906, 0.03125, 0.9062, 0.03125, 0.9062, 0.04688, 0.8906, 0.04688, 0.9688, 0.01562, 0.9844, 0.01562, 0.9844, 0.03125, 0.9688, 0.03125, 0.9688, 0.0, 0.9844, 0.0, 0.9844, 0.01562, 0.9688, 0.01562, 0.9844, 0.0, 1.0, 0.0, 1.0, 0.01562, 0.9844, 0.01562, 0.9375, 0.01562, 0.9531, 0.01562, 0.9531, 0.03125, 0.9375, 0.03125, 0.9375, 0.0, 0.9531, 0.0, 0.9531, 0.01562, 0.9375, 0.01562, 0.9531, 0.0, 0.9688, 0.0, 0.9688, 0.01562, 0.9531, 0.01562, 0.9375, 0.03125, 0.9531, 0.03125, 0.9531, 0.04688, 0.9375, 0.04688, 0.9531, 0.03125, 0.9688, 0.03125, 0.9688, 0.04688, 0.9531, 0.04688, 0.7812, 0.01562, 0.7969, 0.01562, 0.7969, 0.03125, 0.7812, 0.03125, 0.7812, 0.0, 0.7969, 0.0, 0.7969, 0.01562, 0.7812, 0.01562, 0.7969, 0.0, 0.8125, 0.0, 0.8125, 0.01562, 0.7969, 0.01562, 0.75, 0.01562, 0.7656, 0.01562, 0.7656, 0.03125, 0.75, 0.03125, 0.75, 0.0, 0.7656, 0.0, 0.7656, 0.01562, 0.75, 0.01562, 0.7656, 0.0, 0.7812, 0.0, 0.7812, 0.01562, 0.7656, 0.01562, 0.75, 0.03125, 0.7656, 0.03125, 0.7656, 0.04688, 0.75, 0.04688, 0.7656, 0.03125, 0.7812, 0.03125, 0.7812, 0.04688, 0.7656, 0.04688, 0.8438, 0.01562, 0.8594, 0.01562, 0.8594, 0.03125, 0.8438, 0.03125, 0.8438, 0.0, 0.8594, 0.0, 0.8594, 0.01562, 0.8438, 0.01562, 0.8594, 0.0, 0.875, 0.0, 0.875, 0.01562, 0.8594, 0.01562, 0.8125, 0.01562, 0.8281, 0.01562, 0.8281, 0.03125, 0.8125, 0.03125, 0.8125, 0.0, 0.8281, 0.0, 0.8281, 0.01562, 0.8125, 0.01562, 0.8281, 0.0, 0.8438, 0.0, 0.8438, 0.01562, 0.8281, 0.01562, 0.8125, 0.03125, 0.8281, 0.03125, 0.8281, 0.04688, 0.8125, 0.04688, 0.8281, 0.03125, 0.8438, 0.03125, 0.8438, 0.04688, 0.8281, 0.04688, 0.0, 0.3281, 0.01562, 0.3281, 0.01562, 0.3438, 0.0, 0.3438, 0.0, 0.3125, 0.01562, 0.3125, 0.01562, 0.3281, 0.0, 0.3281, 0.01562, 0.3125, 0.03125, 0.3125, 0.03125, 0.3281, 0.01562, 0.3281, 0.0, 0.3594, 0.01562, 0.3594, 0.01562, 0.375, 0.0, 0.375, 0.0, 0.3438, 0.01562, 0.3438, 0.01562, 0.3594, 0.0, 0.3594, 0.01562, 0.3438, 0.03125, 0.3438, 0.03125, 0.3594, 0.01562, 0.3594, 0.0, 0.2656, 0.01562, 0.2656, 0.01562, 0.2812, 0.0, 0.2812, 0.0, 0.25, 0.01562, 0.25, 0.01562, 0.2656, 0.0, 0.2656, 0.01562, 0.25, 0.03125, 0.25, 0.03125, 0.2656, 0.01562, 0.2656, 0.0, 0.2969, 0.01562, 0.2969, 0.01562, 0.3125, 0.0, 0.3125, 0.0, 0.2812, 0.01562, 0.2812, 0.01562, 0.2969, 0.0, 0.2969, 0.01562, 0.2812, 0.03125, 0.2812, 0.03125, 0.2969, 0.01562, 0.2969, 0.0, 0.4531, 0.01562, 0.4531, 0.01562, 0.4688, 0.0, 0.4688, 0.0, 0.4375, 0.01562, 0.4375, 0.01562, 0.4531, 0.0, 0.4531, 0.01562, 0.4375, 0.03125, 0.4375, 0.03125, 0.4531, 0.01562, 0.4531, 0.0, 0.4844, 0.01562, 0.4844, 0.01562, 0.5, 0.0, 0.5, 0.0, 0.4688, 0.01562, 0.4688, 0.01562, 0.4844, 0.0, 0.4844, 0.01562, 0.4688, 0.03125, 0.4688, 0.03125, 0.4844, 0.01562, 0.4844, 0.0, 0.3906, 0.01562, 0.3906, 0.01562, 0.4062, 0.0, 0.4062, 0.0, 0.375, 0.01562, 0.375, 0.01562, 0.3906, 0.0, 0.3906, 0.01562, 0.375, 0.03125, 0.375, 0.03125, 0.3906, 0.01562, 0.3906, 0.0, 0.4219, 0.01562, 0.4219, 0.01562, 0.4375, 0.0, 0.4375, 0.0, 0.4062, 0.01562, 0.4062, 0.01562, 0.4219, 0.0, 0.4219, 0.01562, 0.4062, 0.03125, 0.4062, 0.03125, 0.4219, 0.01562, 0.4219, 0.1562, 0.01562, 0.1719, 0.01562, 0.1719, 0.03125, 0.1562, 0.03125, 0.1562, 0.0, 0.1719, 0.0, 0.1719, 0.01562, 0.1562, 0.01562, 0.1719, 0.0, 0.1875, 0.0, 0.1875, 0.01562, 0.1719, 0.01562, 0.125, 0.01562, 0.1406, 0.01562, 0.1406, 0.03125, 0.125, 0.03125, 0.125, 0.0, 0.1406, 0.0, 0.1406, 0.01562, 0.125, 0.01562, 0.1406, 0.0, 0.1562, 0.0, 0.1562, 0.01562, 0.1406, 0.01562, 0.125, 0.03125, 0.1406, 0.03125, 0.1406, 0.04688, 0.125, 0.04688, 0.1406, 0.03125, 0.1562, 0.03125, 0.1562, 0.04688, 0.1406, 0.04688, 0.2188, 0.01562, 0.2344, 0.01562, 0.2344, 0.03125, 0.2188, 0.03125, 0.2188, 0.0, 0.2344, 0.0, 0.2344, 0.01562, 0.2188, 0.01562, 0.2344, 0.0, 0.25, 0.0, 0.25, 0.01562, 0.2344, 0.01562, 0.1875, 0.01562, 0.2031, 0.01562, 0.2031, 0.03125, 0.1875, 0.03125, 0.1875, 0.0, 0.2031, 0.0, 0.2031, 0.01562, 0.1875, 0.01562, 0.2031, 0.0, 0.2188, 0.0, 0.2188, 0.01562, 0.2031, 0.01562, 0.1875, 0.03125, 0.2031, 0.03125, 0.2031, 0.04688, 0.1875, 0.04688, 0.2031, 0.03125, 0.2188, 0.03125, 0.2188, 0.04688, 0.2031, 0.04688, 0.0, 0.07812, 0.01562, 0.07812, 0.01562, 0.09375, 0.0, 0.09375, 0.0, 0.1094, 0.01562, 0.1094, 0.01562, 0.125, 0.0, 0.125, 0.0, 0.09375, 0.01562, 0.09375, 0.01562, 0.1094, 0.0, 0.1094, 0.01562, 0.09375, 0.03125, 0.09375, 0.03125, 0.1094, 0.01562, 0.1094, 0.03125, 0.01562, 0.04688, 0.01562, 0.04688, 0.03125, 0.03125, 0.03125, 0.03125, 0.0, 0.04688, 0.0, 0.04688, 0.01562, 0.03125, 0.01562, 0.04688, 0.0, 0.0625, 0.0, 0.0625, 0.01562, 0.04688, 0.01562, 0.0, 0.01562, 0.01562, 0.01562, 0.01562, 0.03125, 0.0, 0.03125, 0.0, 0.0, 0.01562, 0.0, 0.01562, 0.01562, 0.0, 0.01562, 0.01562, 0.0, 0.03125, 0.0, 0.03125, 0.01562, 0.01562, 0.01562, 0.0, 0.03125, 0.01562, 0.03125, 0.01562, 0.04688, 0.0, 0.04688, 0.01562, 0.03125, 0.03125, 0.03125, 0.03125, 0.04688, 0.01562, 0.04688, 0.09375, 0.01562, 0.1094, 0.01562, 0.1094, 0.03125, 0.09375, 0.03125, 0.09375, 0.0, 0.1094, 0.0, 0.1094, 0.01562, 0.09375, 0.01562, 0.1094, 0.0, 0.125, 0.0, 0.125, 0.01562, 0.1094, 0.01562, 0.0625, 0.01562, 0.07812, 0.01562, 0.07812, 0.03125, 0.0625, 0.03125, 0.0625, 0.0, 0.07812, 0.0, 0.07812, 0.01562, 0.0625, 0.01562, 0.07812, 0.0, 0.09375, 0.0, 0.09375, 0.01562, 0.07812, 0.01562, 0.0625, 0.03125, 0.07812, 0.03125, 0.07812, 0.04688, 0.0625, 0.04688, 0.07812, 0.03125, 0.09375, 0.03125, 0.09375, 0.04688, 0.07812, 0.04688, 0.0, 0.2031, 0.01562, 0.2031, 0.01562, 0.2188, 0.0, 0.2188, 0.0, 0.1875, 0.01562, 0.1875, 0.01562, 0.2031, 0.0, 0.2031, 0.01562, 0.1875, 0.03125, 0.1875, 0.03125, 0.2031, 0.01562, 0.2031, 0.0, 0.2344, 0.01562, 0.2344, 0.01562, 0.25, 0.0, 0.25, 0.0, 0.2188, 0.01562, 0.2188, 0.01562, 0.2344, 0.0, 0.2344, 0.01562, 0.2188, 0.03125, 0.2188, 0.03125, 0.2344, 0.01562, 0.2344, 0.0, 0.1406, 0.01562, 0.1406, 0.01562, 0.1562, 0.0, 0.1562, 0.0, 0.125, 0.01562, 0.125, 0.01562, 0.1406, 0.0, 0.1406, 0.01562, 0.125, 0.03125, 0.125, 0.03125, 0.1406, 0.01562, 0.1406, 0.0, 0.1719, 0.01562, 0.1719, 0.01562, 0.1875, 0.0, 0.1875, 0.0, 0.1562, 0.01562, 0.1562, 0.01562, 0.1719, 0.0, 0.1719, 0.01562, 0.1562, 0.03125, 0.1562, 0.03125, 0.1719, 0.01562, 0.1719, 0.4062, 0.01562, 0.4219, 0.01562, 0.4219, 0.03125, 0.4062, 0.03125, 0.4062, 0.0, 0.4219, 0.0, 0.4219, 0.01562, 0.4062, 0.01562, 0.4219, 0.0, 0.4375, 0.0, 0.4375, 0.01562, 0.4219, 0.01562, 0.375, 0.01562, 0.3906, 0.01562, 0.3906, 0.03125, 0.375, 0.03125, 0.375, 0.0, 0.3906, 0.0, 0.3906, 0.01562, 0.375, 0.01562, 0.3906, 0.0, 0.4062, 0.0, 0.4062, 0.01562, 0.3906, 0.01562, 0.375, 0.03125, 0.3906, 0.03125, 0.3906, 0.04688, 0.375, 0.04688, 0.3906, 0.03125, 0.4062, 0.03125, 0.4062, 0.04688, 0.3906, 0.04688, 0.4688, 0.01562, 0.4844, 0.01562, 0.4844, 0.03125, 0.4688, 0.03125, 0.4688, 0.0, 0.4844, 0.0, 0.4844, 0.01562, 0.4688, 0.01562, 0.4844, 0.0, 0.5, 0.0, 0.5, 0.01562, 0.4844, 0.01562, 0.4375, 0.01562, 0.4531, 0.01562, 0.4531, 0.03125, 0.4375, 0.03125, 0.4375, 0.0, 0.4531, 0.0, 0.4531, 0.01562, 0.4375, 0.01562, 0.4531, 0.0, 0.4688, 0.0, 0.4688, 0.01562, 0.4531, 0.01562, 0.4375, 0.03125, 0.4531, 0.03125, 0.4531, 0.04688, 0.4375, 0.04688, 0.4531, 0.03125, 0.4688, 0.03125, 0.4688, 0.04688, 0.4531, 0.04688, 0.2812, 0.01562, 0.2969, 0.01562, 0.2969, 0.03125, 0.2812, 0.03125, 0.2812, 0.0, 0.2969, 0.0, 0.2969, 0.01562, 0.2812, 0.01562, 0.2969, 0.0, 0.3125, 0.0, 0.3125, 0.01562, 0.2969, 0.01562, 0.25, 0.01562, 0.2656, 0.01562, 0.2656, 0.03125, 0.25, 0.03125, 0.25, 0.0, 0.2656, 0.0, 0.2656, 0.01562, 0.25, 0.01562, 0.2656, 0.0, 0.2812, 0.0, 0.2812, 0.01562, 0.2656, 0.01562, 0.25, 0.03125, 0.2656, 0.03125, 0.2656, 0.04688, 0.25, 0.04688, 0.2656, 0.03125, 0.2812, 0.03125, 0.2812, 0.04688, 0.2656, 0.04688, 0.3438, 0.01562, 0.3594, 0.01562, 0.3594, 0.03125, 0.3438, 0.03125, 0.3438, 0.0, 0.3594, 0.0, 0.3594, 0.01562, 0.3438, 0.01562, 0.3594, 0.0, 0.375, 0.0, 0.375, 0.01562, 0.3594, 0.01562, 0.3125, 0.01562, 0.3281, 0.01562, 0.3281, 0.03125, 0.3125, 0.03125, 0.3125, 0.0, 0.3281, 0.0, 0.3281, 0.01562, 0.3125, 0.01562, 0.3281, 0.0, 0.3438, 0.0, 0.3438, 0.01562, 0.3281, 0.01562, 0.3125, 0.03125, 0.3281, 0.03125, 0.3281, 0.04688, 0.3125, 0.04688, 0.3281, 0.03125, 0.3438, 0.03125, 0.3438, 0.04688, 0.3281, 0.04688, 0.125, 0.4844, 0.1406, 0.4844, 0.1406, 0.5, 0.125, 0.5, 0.125, 0.4688, 0.1406, 0.4688, 0.1406, 0.4844, 0.125, 0.4844, 0.1406, 0.4688, 0.1562, 0.4688, 0.1562, 0.4844, 0.1406, 0.4844, 0.625, 0.4844, 0.6406, 0.4844, 0.6406, 0.5, 0.625, 0.5, 0.625, 0.4688, 0.6406, 0.4688, 0.6406, 0.4844, 0.625, 0.4844, 0.6406, 0.4688, 0.6562, 0.4688, 0.6562, 0.4844, 0.6406, 0.4844, 0.875, 0.4844, 0.8906, 0.4844, 0.8906, 0.5, 0.875, 0.5, 0.875, 0.4688, 0.8906, 0.4688, 0.8906, 0.4844, 0.875, 0.4844, 0.8906, 0.4688, 0.9062, 0.4688, 0.9062, 0.4844, 0.8906, 0.4844, 0.9688, 0.3906, 0.9844, 0.3906, 0.9844, 0.4062, 0.9688, 0.4062, 0.9688, 0.375, 0.9844, 0.375, 0.9844, 0.3906, 0.9688, 0.3906, 0.9844, 0.375, 1.0, 0.375, 1.0, 0.3906, 0.9844, 0.3906, 0.375, 0.4844, 0.3906, 0.4844, 0.3906, 0.5, 0.375, 0.5, 0.375, 0.4688, 0.3906, 0.4688, 0.3906, 0.4844, 0.375, 0.4844, 0.3906, 0.4688, 0.4062, 0.4688, 0.4062, 0.4844, 0.3906, 0.4844, 0.4062, 0.4844, 0.4219, 0.4844, 0.4219, 0.5, 0.4062, 0.5, 0.4062, 0.4688, 0.4219, 0.4688, 0.4219, 0.4844, 0.4062, 0.4844, 0.4219, 0.4688, 0.4375, 0.4688, 0.4375, 0.4844, 0.4219, 0.4844, 0.9688, 0.4219, 0.9844, 0.4219, 0.9844, 0.4375, 0.9688, 0.4375, 0.9688, 0.4062, 0.9844, 0.4062, 0.9844, 0.4219, 0.9688, 0.4219, 0.9844, 0.4062, 1.0, 0.4062, 1.0, 0.4219, 0.9844, 0.4219, 0.9062, 0.4844, 0.9219, 0.4844, 0.9219, 0.5, 0.9062, 0.5, 0.9062, 0.4688, 0.9219, 0.4688, 0.9219, 0.4844, 0.9062, 0.4844, 0.9219, 0.4688, 0.9375, 0.4688, 0.9375, 0.4844, 0.9219, 0.4844, 0.6562, 0.4844, 0.6719, 0.4844, 0.6719, 0.5, 0.6562, 0.5, 0.6562, 0.4688, 0.6719, 0.4688, 0.6719, 0.4844, 0.6562, 0.4844, 0.6719, 0.4688, 0.6875, 0.4688, 0.6875, 0.4844, 0.6719, 0.4844, 0.1562, 0.4844, 0.1719, 0.4844, 0.1719, 0.5, 0.1562, 0.5, 0.1562, 0.4688, 0.1719, 0.4688, 0.1719, 0.4844, 0.1562, 0.4844, 0.1719, 0.4688, 0.1875, 0.4688, 0.1875, 0.4844, 0.1719, 0.4844, 0.3438, 0.03125, 0.3594, 0.03125, 0.3594, 0.04688, 0.3438, 0.04688, 0.3594, 0.03125, 0.375, 0.03125, 0.375, 0.04688, 0.3594, 0.04688, 0.2812, 0.03125, 0.2969, 0.03125, 0.2969, 0.04688, 0.2812, 0.04688, 0.2969, 0.03125, 0.3125, 0.03125, 0.3125, 0.04688, 0.2969, 0.04688, 0.4688, 0.03125, 0.4844, 0.03125, 0.4844, 0.04688, 0.4688, 0.04688, 0.4844, 0.03125, 0.5, 0.03125, 0.5, 0.04688, 0.4844, 0.04688, 0.4062, 0.03125, 0.4219, 0.03125, 0.4219, 0.04688, 0.4062, 0.04688, 0.4219, 0.03125, 0.4375, 0.03125, 0.4375, 0.04688, 0.4219, 0.04688, 0.09375, 0.03125, 0.1094, 0.03125, 0.1094, 0.04688, 0.09375, 0.04688, 0.1094, 0.03125, 0.125, 0.03125, 0.125, 0.04688, 0.1094, 0.04688, 0.03125, 0.03125, 0.04688, 0.03125, 0.04688, 0.04688, 0.03125, 0.04688, 0.04688, 0.03125, 0.0625, 0.03125, 0.0625, 0.04688, 0.04688, 0.04688, 0.2188, 0.03125, 0.2344, 0.03125, 0.2344, 0.04688, 0.2188, 0.04688, 0.2344, 0.03125, 0.25, 0.03125, 0.25, 0.04688, 0.2344, 0.04688, 0.1562, 0.03125, 0.1719, 0.03125, 0.1719, 0.04688, 0.1562, 0.04688, 0.1719, 0.03125, 0.1875, 0.03125, 0.1875, 0.04688, 0.1719, 0.04688, 0.03125, 0.4844, 0.04688, 0.4844, 0.04688, 0.5, 0.03125, 0.5, 0.03125, 0.4688, 0.04688, 0.4688, 0.04688, 0.4844, 0.03125, 0.4844, 0.04688, 0.4688, 0.0625, 0.4688, 0.0625, 0.4844, 0.04688, 0.4844, 0.8438, 0.03125, 0.8594, 0.03125, 0.8594, 0.04688, 0.8438, 0.04688, 0.8594, 0.03125, 0.875, 0.03125, 0.875, 0.04688, 0.8594, 0.04688, 0.7812, 0.03125, 0.7969, 0.03125, 0.7969, 0.04688, 0.7812, 0.04688, 0.7969, 0.03125, 0.8125, 0.03125, 0.8125, 0.04688, 0.7969, 0.04688, 0.9688, 0.03125, 0.9844, 0.03125, 0.9844, 0.04688, 0.9688, 0.04688, 0.9844, 0.03125, 1.0, 0.03125, 1.0, 0.04688, 0.9844, 0.04688, 0.9062, 0.03125, 0.9219, 0.03125, 0.9219, 0.04688, 0.9062, 0.04688, 0.9219, 0.03125, 0.9375, 0.03125, 0.9375, 0.04688, 0.9219, 0.04688, 0.5938, 0.03125, 0.6094, 0.03125, 0.6094, 0.04688, 0.5938, 0.04688, 0.6094, 0.03125, 0.625, 0.03125, 0.625, 0.04688, 0.6094, 0.04688, 0.5312, 0.03125, 0.5469, 0.03125, 0.5469, 0.04688, 0.5312, 0.04688, 0.5469, 0.03125, 0.5625, 0.03125, 0.5625, 0.04688, 0.5469, 0.04688, 0.7188, 0.03125, 0.7344, 0.03125, 0.7344, 0.04688, 0.7188, 0.04688, 0.7344, 0.03125, 0.75, 0.03125, 0.75, 0.04688, 0.7344, 0.04688, 0.6562, 0.03125, 0.6719, 0.03125, 0.6719, 0.04688, 0.6562, 0.04688, 0.6719, 0.03125, 0.6875, 0.03125, 0.6875, 0.04688, 0.6719, 0.04688, 0.5312, 0.4844, 0.5469, 0.4844, 0.5469, 0.5, 0.5312, 0.5, 0.5312, 0.4688, 0.5469, 0.4688, 0.5469, 0.4844, 0.5312, 0.4844, 0.5469, 0.4688, 0.5625, 0.4688, 0.5625, 0.4844, 0.5469, 0.4844, 0.7812, 0.4844, 0.7969, 0.4844, 0.7969, 0.5, 0.7812, 0.5, 0.7812, 0.4688, 0.7969, 0.4688, 0.7969, 0.4844, 0.7812, 0.4844, 0.7969, 0.4688, 0.8125, 0.4688, 0.8125, 0.4844, 0.7969, 0.4844, 0.9688, 0.2969, 0.9844, 0.2969, 0.9844, 0.3125, 0.9688, 0.3125, 0.9688, 0.2812, 0.9844, 0.2812, 0.9844, 0.2969, 0.9688, 0.2969, 0.9844, 0.2812, 1.0, 0.2812, 1.0, 0.2969, 0.9844, 0.2969, 0.2812, 0.4844, 0.2969, 0.4844, 0.2969, 0.5, 0.2812, 0.5, 0.2812, 0.4688, 0.2969, 0.4688, 0.2969, 0.4844, 0.2812, 0.4844, 0.2969, 0.4688, 0.3125, 0.4688, 0.3125, 0.4844, 0.2969, 0.4844, 0.3438, 0.4844, 0.3594, 0.4844, 0.3594, 0.5, 0.3438, 0.5, 0.3438, 0.4688, 0.3594, 0.4688, 0.3594, 0.4844, 0.3438, 0.4844, 0.3594, 0.4688, 0.375, 0.4688, 0.375, 0.4844, 0.3594, 0.4844, 0.9688, 0.3594, 0.9844, 0.3594, 0.9844, 0.375, 0.9688, 0.375, 0.9688, 0.3438, 0.9844, 0.3438, 0.9844, 0.3594, 0.9688, 0.3594, 0.9844, 0.3438, 1.0, 0.3438, 1.0, 0.3594, 0.9844, 0.3594, 0.8438, 0.4844, 0.8594, 0.4844, 0.8594, 0.5, 0.8438, 0.5, 0.8438, 0.4688, 0.8594, 0.4688, 0.8594, 0.4844, 0.8438, 0.4844, 0.8594, 0.4688, 0.875, 0.4688, 0.875, 0.4844, 0.8594, 0.4844, 0.5938, 0.4844, 0.6094, 0.4844, 0.6094, 0.5, 0.5938, 0.5, 0.5938, 0.4688, 0.6094, 0.4688, 0.6094, 0.4844, 0.5938, 0.4844, 0.6094, 0.4688, 0.625, 0.4688, 0.625, 0.4844, 0.6094, 0.4844, 0.09375, 0.4844, 0.1094, 0.4844, 0.1094, 0.5, 0.09375, 0.5, 0.09375, 0.4688, 0.1094, 0.4688, 0.1094, 0.4844, 0.09375, 0.4844, 0.1094, 0.4688, 0.125, 0.4688, 0.125, 0.4844, 0.1094, 0.4844, 0.2188, 0.4844, 0.2344, 0.4844, 0.2344, 0.5, 0.2188, 0.5, 0.2188, 0.4688, 0.2344, 0.4688, 0.2344, 0.4844, 0.2188, 0.4844, 0.2344, 0.4688, 0.25, 0.4688, 0.25, 0.4844, 0.2344, 0.4844, 0.9688, 0.2344, 0.9844, 0.2344, 0.9844, 0.25, 0.9688, 0.25, 0.7188, 0.4844, 0.7344, 0.4844, 0.7344, 0.5, 0.7188, 0.5, 0.7188, 0.4688, 0.7344, 0.4688, 0.7344, 0.4844, 0.7188, 0.4844, 0.7344, 0.4688, 0.75, 0.4688, 0.75, 0.4844, 0.7344, 0.4844, 0.9688, 0.4844, 0.9844, 0.4844, 0.9844, 0.5, 0.9688, 0.5, 0.9688, 0.4688, 0.9844, 0.4688, 0.9844, 0.4844, 0.9688, 0.4844, 0.9844, 0.4688, 1.0, 0.4688, 1.0, 0.4844, 0.9844, 0.4844, 0.4688, 0.4844, 0.4844, 0.4844, 0.4844, 0.5, 0.4688, 0.5, 0.4688, 0.4688, 0.4844, 0.4688, 0.4844, 0.4844, 0.4688, 0.4844, 0.4844, 0.4688, 0.5, 0.4688, 0.5, 0.4844, 0.4844, 0.4844])
me_plane.use_remesh_fix_poles = True
me_plane.use_remesh_preserve_attributes = False
me_plane.update()

# ---- objects
ob_plane = bpy.data.objects.new('Plane', me_plane)

# ---- transforms, parenting, visibility, modifiers, constraints
ob_plane.location = (-16.0, 0.0, 16.0)
ob_plane.rotation_euler = (1.571, 0.0, 3.142)
ob_plane.scale = (16.0, 16.0, 16.0)

# ---- collection membership
col_collection.objects.link(ob_plane)

# ---- scene / render settings (as saved in the file)
scene.frame_start = 1; scene.frame_end = 250; scene.frame_set(1)
scene.render.engine = 'BLENDER_EEVEE_NEXT'
scene.cycles.sampling_pattern = 'TABULATED_SOBOL'
scene.cycles.use_light_tree = False
scene.view_settings.view_transform = 'Filmic'
bpy.context.view_layer.update()

# ---- added for rendering (the .blend has no active camera and no usable light): camera, sun
cam_auto = bpy.data.cameras.new('AutoCamera')
cam_auto.lens = 50.0
cam_auto.sensor_width = 36.0
cam_auto.clip_end = 1000.0
ob_auto_camera = bpy.data.objects.new('AutoCamera', cam_auto)
scene.collection.objects.link(ob_auto_camera)
ob_auto_camera.location = (17.1018, -39.7222, 34.4815)
ob_auto_camera.rotation_euler = (1.09748, -7.21219e-08, 0.694738)
scene.camera = ob_auto_camera
light_auto_sun = bpy.data.lights.new('AutoSun', 'SUN')
light_auto_sun.energy = 3.0
light_auto_sun.angle = 0.0523599
ob_auto_sun = bpy.data.objects.new('AutoSun', light_auto_sun)
scene.collection.objects.link(ob_auto_sun)
ob_auto_sun.rotation_euler = (0.872665, 0.174533, 0.523599)
bpy.context.view_layer.update()
